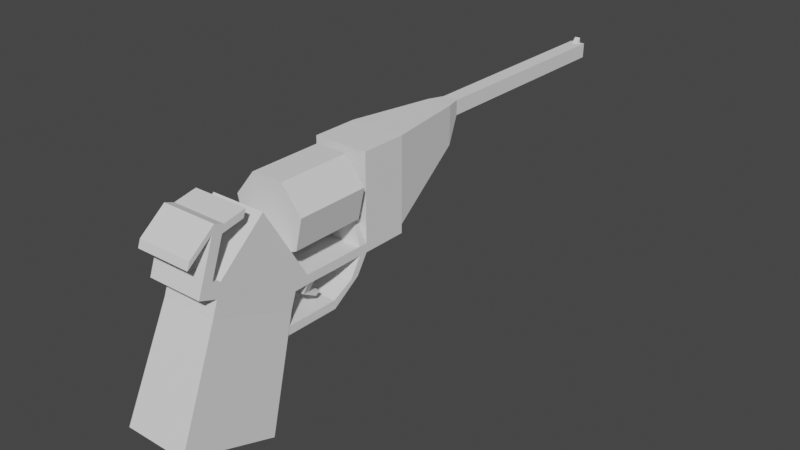 # Source: Rover.blend  (saved by Blender 3.5.10; exported with 4.5.12 LTS)
import bpy
from mathutils import Matrix  # noqa: F401  (used for matrix-valued properties, if any)

bpy.ops.wm.read_factory_settings(use_empty=True)
scene = bpy.context.scene
scene.name = 'Scene'

# ---- collections
col_collection = bpy.data.collections.new('Collection'); scene.collection.children.link(col_collection)

# ---- world
world_world = bpy.data.worlds.new('World'); scene.world = world_world
world_world.use_nodes = True; world_world.node_tree.nodes.clear()
_N = world_world.node_tree.nodes; _L = world_world.node_tree.links
n0 = _N.new('ShaderNodeOutputWorld'); n0.name = 'World Output'; n0.location = (300, 300)
n1 = _N.new('ShaderNodeBackground'); n1.name = 'Background'; n1.location = (10, 300)
n1.inputs[0].default_value = (0.05088, 0.05088, 0.05088, 1.0)
_L.new(n1.outputs[0], n0.inputs[0])
n0.is_active_output = True
world_world.color = (0.05088, 0.05088, 0.05088)
world_world.use_sun_shadow = False
world_world.sun_shadow_jitter_overblur = 0.0

# ---- meshes
me_cube_001 = bpy.data.meshes.new('Cube.001')
me_cube_001.from_pydata([(-0.8707, -1.788, -0.9422), (-0.7485, -0.5852, 1.806), (-0.8707, 0.7644, -1.871), (-0.7485, 1.609, 1.007), (0.8707, -1.788, -0.9422), (0.7485, -0.5852, 1.806), (0.8707, 0.7644, -1.871), (0.7485, 1.609, 1.007), (-0.7485, -0.4321, 2.227), (-0.7485, 1.762, 1.428), (0.7485, 1.762, 1.428), (0.7485, -0.4321, 2.227), (-0.7485, -0.3033, 2.581), (-0.7485, 0.9511, 3.661), (0.7485, 0.9511, 3.661), (0.7485, -0.3033, 2.581), (0.7485, -0.6417, 2.303), (-0.7485, -0.6417, 2.303), (0.7485, -0.5129, 2.657), (-0.7485, -0.5129, 2.657), (0.7485, -0.8905, 2.394), (-0.7485, -0.8905, 2.394), (0.7485, -0.7618, 2.748), (-0.7485, -0.7618, 2.748), (0.7485, -0.1649, 3.613), (-0.7485, -0.1649, 3.613), (0.7485, -0.4138, 3.704), (-0.7485, -0.4138, 3.704), (0.7485, -0.09396, 3.808), (-0.7485, -0.09396, 3.808), (0.7485, -0.3428, 3.899), (-0.7485, -0.3428, 3.899), (0.7485, -1.101, 3.161), (-0.7485, -1.101, 3.161), (0.7485, -1.03, 3.356), (-0.7485, -1.03, 3.356), (0.7485, 0.4259, 3.73), (-0.7485, 0.4259, 3.73), (0.7485, 0.4969, 3.925), (-0.7485, 0.4969, 3.925), (-0.7485, 2.144, 1.431), (0.7485, 2.144, 1.431), (-0.7485, 2.145, 1.669), (0.7485, 2.145, 1.669), (-0.7485, 3.867, 1.419), (0.7485, 3.867, 1.419), (-0.7485, 3.869, 1.657), (0.7485, 3.869, 1.657), (-0.7485, 4.096, 1.418), (0.7485, 4.096, 1.418), (-0.7485, 4.097, 1.656), (0.7485, 4.097, 1.656), (-0.7485, 5.37, 1.412), (0.7485, 5.37, 1.412), (-0.7485, 5.371, 1.65), (0.7485, 5.371, 1.65), (-0.2668, 3.95, 3.199), (0.2668, 3.95, 3.199), (-0.2668, 4.031, 3.199), (0.2668, 4.031, 3.199), (-0.2668, 3.951, 3.532), (0.2668, 3.951, 3.532), (-0.2668, 4.033, 3.532), (0.2668, 4.033, 3.532), (-0.2668, 2.143, 3.21), (0.2668, 2.143, 3.21), (-0.2668, 2.144, 3.543), (0.2668, 2.144, 3.543), (-0.7485, 4.108, 3.949), (0.7485, 4.108, 3.949), (-0.7485, 5.382, 3.943), (0.7485, 5.382, 3.943), (-0.3452, 7.727, 2.826), (0.3452, 7.727, 2.826), (-0.3452, 7.732, 3.883), (0.3452, 7.732, 3.883), (-0.209, 8.178, 3.455), (0.209, 8.178, 3.455), (-0.209, 8.18, 3.858), (0.209, 8.18, 3.858), (-0.209, 14.2, 3.426), (0.209, 14.2, 3.426), (-0.209, 14.21, 3.829), (0.209, 14.21, 3.829), (-0.07898, 14.03, 3.818), (-0.07898, 14.03, 3.83), (-0.07898, 14.19, 3.818), (-0.07898, 14.19, 3.976), (0.07898, 14.2, 3.818), (0.07898, 14.03, 3.83), (0.07898, 14.19, 3.818), (0.07898, 14.19, 3.976), (-0.7485, 3.548, 0.925), (0.7485, 3.548, 0.925), (-0.7485, 3.776, 0.9239), (0.7485, 3.776, 0.9239), (-0.7485, 2.969, 0.6314), (0.7485, 2.969, 0.6314), (-0.7485, 2.987, 0.4035), (0.7485, 2.987, 0.4035), (-0.7485, 1.424, 0.6414), (0.7485, 1.424, 0.6414), (-0.7485, 1.345, 0.427), (0.7485, 1.345, 0.427), (0.7485, 2.659, 1.425), (0.7485, 2.66, 1.663), (-0.7485, 2.659, 1.425), (-0.7485, 2.66, 1.663), (0.7485, 2.353, 1.668), (0.7485, 2.352, 1.43), (-0.7485, 2.352, 1.43), (-0.7485, 2.353, 1.668), (-0.5731, 2.167, 1.094), (0.5731, 2.167, 1.094), (0.5731, 2.326, 1.093), (-0.5731, 2.326, 1.093), (-0.5731, 2.557, 0.8814), (0.5731, 2.557, 0.8814), (0.5731, 2.695, 0.9604), (-0.5731, 2.695, 0.9604)], [], [(0, 1, 3, 2), (2, 3, 7, 6), (6, 7, 5, 4), (4, 5, 1, 0), (2, 6, 4, 0), (7, 3, 9, 10), (11, 10, 14, 15), (5, 7, 10, 11), (3, 1, 8, 9), (1, 5, 11, 8), (14, 13, 12, 15), (9, 8, 12, 13), (11, 15, 18, 16), (10, 9, 40, 41), (19, 17, 21, 23), (15, 12, 19, 18), (8, 11, 16, 17), (12, 8, 17, 19), (21, 20, 22, 23), (22, 18, 24, 26), (16, 18, 22, 20), (17, 16, 20, 21), (26, 24, 28, 30), (18, 19, 25, 24), (19, 23, 27, 25), (23, 22, 26, 27), (28, 29, 31, 30), (30, 31, 35, 34), (25, 27, 31, 29), (28, 24, 36, 38), (33, 32, 34, 35), (31, 27, 33, 35), (27, 26, 32, 33), (26, 30, 34, 32), (36, 37, 39, 38), (29, 28, 38, 39), (25, 29, 39, 37), (24, 25, 37, 36), (105, 104, 45, 47), (14, 10, 41, 43), (9, 13, 42, 40), (13, 14, 43, 42), (47, 45, 49, 51), (104, 106, 44, 45), (106, 107, 46, 44), (107, 105, 47, 46), (48, 50, 54, 52), (45, 44, 92, 93), (44, 46, 50, 48), (47, 51, 59, 57), (53, 52, 54, 55), (54, 70, 74, 72), (51, 49, 53, 55), (49, 48, 52, 53), (60, 56, 64, 66), (51, 50, 58, 59), (46, 47, 57, 56), (50, 46, 56, 58), (60, 61, 63, 62), (58, 56, 60, 62), (59, 58, 62, 63), (57, 59, 63, 61), (64, 65, 67, 66), (56, 57, 65, 64), (57, 61, 67, 65), (61, 60, 66, 67), (68, 69, 71, 70), (51, 55, 71, 69), (50, 51, 69, 68), (54, 50, 68, 70), (75, 73, 77, 79), (55, 54, 72, 73), (71, 55, 73, 75), (70, 71, 75, 74), (76, 78, 82, 80), (74, 75, 79, 78), (72, 74, 78, 76), (73, 72, 76, 77), (81, 80, 82, 83), (77, 76, 80, 81), (79, 77, 81, 83), (78, 79, 83, 82), (84, 85, 87, 86), (86, 87, 91, 90), (90, 91, 89, 88), (88, 89, 85, 84), (86, 90, 88, 84), (91, 87, 85, 89), (92, 94, 98, 96), (44, 48, 94, 92), (49, 45, 93, 95), (48, 49, 95, 94), (98, 99, 103, 102), (94, 95, 99, 98), (95, 93, 97, 99), (93, 92, 96, 97), (101, 100, 102, 103), (99, 97, 101, 103), (97, 96, 100, 101), (96, 98, 102, 100), (111, 108, 105, 107), (110, 111, 107, 106), (109, 110, 106, 104), (108, 109, 104, 105), (43, 41, 109, 108), (110, 109, 114, 115), (40, 42, 111, 110), (42, 43, 108, 111), (114, 113, 117, 118), (109, 41, 113, 114), (40, 110, 115, 112), (41, 40, 112, 113), (117, 116, 119, 118), (112, 115, 119, 116), (113, 112, 116, 117), (115, 114, 118, 119)])
_uv = me_cube_001.uv_layers.new(name='UVMap')
_uv.uv.foreach_set('vector', [0.5576, 0.1948, 0.5701, 0.0, 0.722, 1.551e-08, 0.7343, 0.1948, 0.6709, 0.5845, 0.6629, 0.7659, 0.5656, 0.7659, 0.5576, 0.5845, 0.5576, 0.3895, 0.5699, 0.1948, 0.7217, 0.1948, 0.7343, 0.3895, 0.6709, 0.3895, 0.6629, 0.5845, 0.5656, 0.5845, 0.5576, 0.3895, 0.6709, 0.3895, 0.7841, 0.3897, 0.7841, 0.5613, 0.6709, 0.5612, 0.7926, 0.8182, 0.7926, 0.9156, 0.7663, 0.9156, 0.7663, 0.8182, 0.1201, 0.9532, 0.06717, 0.8108, 0.2127, 0.8626, 0.143, 0.9447, 0.9235, 0.2569, 0.9235, 0.105, 0.9526, 0.105, 0.9526, 0.2569, 0.9526, 0.2569, 0.9526, 0.105, 0.9817, 0.105, 0.9817, 0.2569, 0.9639, 0.3543, 0.9639, 0.2569, 0.993, 0.2569, 0.993, 0.3543, 0.7663, 0.8182, 0.7663, 0.9156, 0.6709, 0.9156, 0.6709, 0.8182, 0.2973, 0.1855, 0.3502, 0.04312, 0.3731, 0.05164, 0.4428, 0.1337, 0.1201, 0.9532, 0.143, 0.9447, 0.1481, 0.9583, 0.1251, 0.9668, 0.9886, 0.3895, 0.9886, 0.4869, 0.9639, 0.4869, 0.9639, 0.3895, 0.3782, 0.03805, 0.3552, 0.02952, 0.3612, 0.01338, 0.3842, 0.0219, 0.9959, 0.6526, 0.9959, 0.75, 0.9821, 0.75, 0.9821, 0.6526, 0.9878, 0.8474, 0.9878, 0.9447, 0.9737, 0.9447, 0.9737, 0.8474, 0.3731, 0.05164, 0.3502, 0.04312, 0.3552, 0.02952, 0.3782, 0.03805, 0.8579, 0.09737, 0.8579, 8.762e-07, 0.8824, 6.397e-07, 0.8824, 0.09737, 0.1541, 0.9744, 0.1481, 0.9583, 0.2101, 0.9352, 0.2161, 0.9514, 0.1251, 0.9668, 0.1481, 0.9583, 0.1541, 0.9744, 0.1311, 0.983, 0.9737, 0.8474, 0.9737, 0.9447, 0.957, 0.9448, 0.957, 0.8474, 0.2161, 0.9514, 0.2101, 0.9352, 0.2228, 0.9305, 0.2288, 0.9467, 0.9821, 0.6526, 0.9821, 0.75, 0.9223, 0.75, 0.9223, 0.6526, 0.3782, 0.03805, 0.3842, 0.0219, 0.4462, 0.04495, 0.4402, 0.06109, 0.8824, 0.09737, 0.8824, 6.397e-07, 0.9486, 0.0, 0.9486, 0.09737, 0.9386, 0.75, 0.9386, 0.8474, 0.9223, 0.8474, 0.9223, 0.75, 0.9851, 0.5552, 0.9851, 0.6526, 0.9358, 0.6526, 0.9358, 0.5552, 0.4402, 0.06109, 0.4462, 0.04495, 0.4589, 0.04965, 0.4529, 0.06579, 0.2228, 0.9305, 0.2101, 0.9352, 0.2175, 0.8968, 0.2301, 0.8921, 0.9223, 0.6526, 0.9223, 0.5552, 0.9358, 0.5552, 0.9358, 0.6526, 0.4589, 0.04965, 0.4462, 0.04495, 0.4112, 0.0, 0.4238, 0.0047, 0.9486, 0.09737, 0.9486, 0.0, 0.9892, 0.0002191, 0.9892, 0.09759, 0.2161, 0.9514, 0.2288, 0.9467, 0.1937, 0.9916, 0.1811, 0.9963, 1.0, 0.8474, 1.0, 0.9447, 0.9878, 0.9447, 0.9878, 0.8474, 0.9386, 0.8474, 0.9386, 0.75, 0.9768, 0.75, 0.9768, 0.8474, 0.4402, 0.06109, 0.4529, 0.06579, 0.4602, 0.1043, 0.4476, 0.09957, 0.6326, 0.8961, 0.6326, 0.9934, 0.5952, 0.9934, 0.5952, 0.896, 0.08205, 0.7524, 0.0666, 0.7526, 0.0657, 0.674, 0.08115, 0.6738, 0.2127, 0.8626, 0.06717, 0.8108, 0.0672, 0.786, 0.08265, 0.7859, 0.2973, 0.1855, 0.4428, 0.1337, 0.3128, 0.2105, 0.2973, 0.2103, 0.8951, 0.6914, 0.7977, 0.6914, 0.7977, 0.5552, 0.8951, 0.5552, 0.08115, 0.6738, 0.0657, 0.674, 0.06553, 0.6591, 0.08098, 0.6589, 0.7343, 0.3004, 0.8317, 0.3004, 0.8316, 0.3786, 0.7343, 0.3786, 0.2967, 0.2438, 0.3122, 0.244, 0.3113, 0.3226, 0.2958, 0.3224, 0.9292, 0.3355, 0.8318, 0.3355, 0.8318, 0.2569, 0.9292, 0.2569, 0.2957, 0.3373, 0.3111, 0.3374, 0.3102, 0.4203, 0.2947, 0.4201, 0.5952, 0.896, 0.5952, 0.9934, 0.5576, 0.9934, 0.5576, 0.896, 0.2958, 0.3224, 0.3113, 0.3226, 0.3111, 0.3374, 0.2957, 0.3373, 0.08115, 0.6738, 0.08098, 0.6589, 0.1812, 0.662, 0.1813, 0.6673, 0.9971, 0.105, 0.9971, 0.2024, 0.9817, 0.2024, 0.9817, 0.105, 0.3102, 0.4203, 0.4593, 0.422, 0.4543, 0.5752, 0.3855, 0.5744, 0.08098, 0.6589, 0.06553, 0.6591, 0.06459, 0.5762, 0.08004, 0.576, 0.9639, 0.3896, 0.9639, 0.4869, 0.8815, 0.4869, 0.8815, 0.3895, 0.433, 0.3293, 0.4114, 0.329, 0.4129, 0.2115, 0.4345, 0.2118, 0.4602, 0.8006, 0.5576, 0.8006, 0.5263, 0.9009, 0.4916, 0.9009, 0.7945, 0.9262, 0.7945, 0.8288, 0.8897, 0.8601, 0.8897, 0.8948, 0.3111, 0.3374, 0.3113, 0.3226, 0.4114, 0.329, 0.4113, 0.3343, 0.9639, 0.2622, 0.9292, 0.2622, 0.9292, 0.2569, 0.9639, 0.2569, 0.4113, 0.3343, 0.4114, 0.329, 0.433, 0.3293, 0.433, 0.3346, 0.4916, 0.9009, 0.5263, 0.9009, 0.5263, 0.9225, 0.4916, 0.9225, 0.1813, 0.6673, 0.1812, 0.662, 0.2029, 0.6618, 0.2029, 0.6671, 0.9196, 0.5216, 0.9196, 0.4869, 0.9397, 0.4869, 0.9397, 0.5216, 0.9223, 0.8474, 0.957, 0.8474, 0.957, 0.9643, 0.9223, 0.9643, 0.1813, 0.6673, 0.2029, 0.6671, 0.2044, 0.7846, 0.1827, 0.7848, 0.9292, 0.2622, 0.9639, 0.2622, 0.9639, 0.3797, 0.9292, 0.3797, 0.4602, 0.0, 0.5576, 0.0, 0.5576, 0.08284, 0.4602, 0.08284, 0.08098, 0.6589, 0.08004, 0.576, 0.2292, 0.5743, 0.2301, 0.6572, 0.7841, 0.3895, 0.8815, 0.3895, 0.8815, 0.5284, 0.7841, 0.5284, 0.3102, 0.4203, 0.3111, 0.3374, 0.4602, 0.3391, 0.4593, 0.422, 0.2242, 0.4211, 0.1554, 0.4219, 0.1961, 0.3922, 0.2223, 0.3919, 0.5576, 0.8006, 0.4602, 0.8006, 0.487, 0.6566, 0.5319, 0.6566, 0.2292, 0.5743, 0.08004, 0.576, 0.1554, 0.4219, 0.2242, 0.4211, 0.4602, 0.08284, 0.5576, 0.08284, 0.5314, 0.2357, 0.4865, 0.2357, 0.4262, 0.6042, 0.4524, 0.6045, 0.448, 0.9963, 0.4218, 0.996, 0.4865, 0.2357, 0.5314, 0.2357, 0.5225, 0.2649, 0.4953, 0.2649, 0.3855, 0.5744, 0.4543, 0.5752, 0.4524, 0.6045, 0.4262, 0.6042, 0.8815, 0.5318, 0.8815, 0.4869, 0.9196, 0.4958, 0.9196, 0.523, 0.8579, 0.1246, 0.8579, 0.09737, 0.884, 0.09737, 0.884, 0.1246, 0.9223, 0.945, 0.8951, 0.9451, 0.8951, 0.5552, 0.9223, 0.5552, 0.2223, 0.3919, 0.1961, 0.3922, 0.1917, 0.0003005, 0.2179, 0.0, 0.4953, 0.2649, 0.5225, 0.2649, 0.5225, 0.6566, 0.4953, 0.6566, 0.7446, 0.3889, 0.7446, 0.3881, 0.7548, 0.3786, 0.7548, 0.3889, 0.7651, 0.3889, 0.7548, 0.3889, 0.7548, 0.3786, 0.7651, 0.3786, 0.7844, 0.5479, 0.792, 0.541, 0.792, 0.5551, 0.7841, 0.5476, 0.7446, 0.3786, 0.7446, 0.3894, 0.7343, 0.3893, 0.7343, 0.3892, 0.7343, 0.379, 0.7446, 0.379, 0.7446, 0.3786, 0.7343, 0.3892, 0.7841, 0.5284, 0.7944, 0.5284, 0.7944, 0.541, 0.7841, 0.541, 0.2638, 0.3014, 0.2636, 0.3162, 0.2301, 0.2647, 0.2449, 0.2636, 0.2958, 0.3224, 0.2957, 0.3373, 0.2636, 0.3162, 0.2638, 0.3014, 0.06553, 0.6591, 0.0657, 0.674, 0.03368, 0.695, 0.03351, 0.6801, 0.6326, 0.9934, 0.6326, 0.896, 0.6627, 0.896, 0.6627, 0.9934, 0.8318, 0.2332, 0.7345, 0.2332, 0.7345, 0.1269, 0.8318, 0.1268, 0.8316, 0.2805, 0.7343, 0.2805, 0.7345, 0.2332, 0.8318, 0.2332, 0.03351, 0.6801, 0.03368, 0.695, 0.01483, 0.7328, 0.0, 0.7316, 0.7945, 0.6914, 0.8919, 0.6914, 0.8919, 0.7284, 0.7945, 0.7284, 0.9851, 0.6526, 0.9851, 0.5552, 1.0, 0.5552, 1.0, 0.6526, 0.0, 0.7316, 0.01483, 0.7328, 0.01614, 0.8332, 0.002226, 0.8384, 0.7945, 0.7284, 0.8919, 0.7284, 0.8919, 0.8288, 0.7945, 0.8288, 0.2449, 0.2636, 0.2301, 0.2647, 0.2323, 0.1579, 0.2463, 0.1632, 0.9292, 0.3554, 0.8318, 0.3554, 0.8318, 0.3355, 0.9292, 0.3355, 0.2972, 0.2238, 0.3126, 0.224, 0.3122, 0.244, 0.2967, 0.2438, 0.7343, 0.2806, 0.8317, 0.2805, 0.8317, 0.3004, 0.7343, 0.3004, 0.08249, 0.7723, 0.06704, 0.7725, 0.0666, 0.7526, 0.08205, 0.7524, 0.08265, 0.7859, 0.0672, 0.786, 0.06704, 0.7725, 0.08249, 0.7723, 0.9985, 0.75, 0.9985, 0.8474, 0.9768, 0.8359, 0.9768, 0.7614, 0.2973, 0.2103, 0.3128, 0.2105, 0.3126, 0.224, 0.2972, 0.2238, 0.9292, 0.369, 0.8318, 0.369, 0.8318, 0.3554, 0.9292, 0.3554, 0.04507, 0.7741, 0.04519, 0.7845, 0.03121, 0.7592, 0.0363, 0.7502, 0.06704, 0.7725, 0.0672, 0.786, 0.04519, 0.7845, 0.04507, 0.7741, 0.2973, 0.2103, 0.2972, 0.2238, 0.2752, 0.2222, 0.2753, 0.2118, 0.6691, 0.7659, 0.6691, 0.8633, 0.6492, 0.8519, 0.6492, 0.7773, 0.6793, 0.9157, 0.6793, 0.9902, 0.6709, 0.9902, 0.6709, 0.9156, 0.2753, 0.2118, 0.2752, 0.2222, 0.2664, 0.2462, 0.2613, 0.2371, 0.706, 0.9156, 0.706, 0.9902, 0.6793, 0.9902, 0.6793, 0.9157, 0.7663, 0.9902, 0.7663, 0.9156, 0.7906, 0.9156, 0.7906, 0.9902])
me_cube_001.update()
me_cylinder = bpy.data.meshes.new('Cylinder')
me_cylinder.from_pydata([(0.0, 1.0, -1.0), (0.0, 1.0, 1.0), (0.7818, 0.6235, -1.0), (0.7818, 0.6235, 1.0), (0.9749, -0.2225, -1.0), (0.9749, -0.2225, 1.0), (0.4339, -0.901, -1.0), (0.4339, -0.901, 1.0), (-0.4339, -0.901, -1.0), (-0.4339, -0.901, 1.0), (-0.9749, -0.2225, -1.0), (-0.9749, -0.2225, 1.0), (-0.7818, 0.6235, -1.0), (-0.7818, 0.6235, 1.0)], [], [(0, 1, 3, 2), (2, 3, 5, 4), (4, 5, 7, 6), (6, 7, 9, 8), (8, 9, 11, 10), (3, 1, 13, 11, 9, 7, 5), (10, 11, 13, 12), (12, 13, 1, 0), (0, 2, 4, 6, 8, 10, 12)])
_uv = me_cylinder.uv_layers.new(name='UVMap')
_uv.uv.foreach_set('vector', [0.5928, 0.7659, 0.5928, 0.896, 0.5576, 0.896, 0.5576, 0.7659, 0.9235, 0.1268, 0.9235, 0.2569, 0.8883, 0.2569, 0.8883, 0.1268, 0.8883, 0.1268, 0.8883, 0.2569, 0.8318, 0.2569, 0.8318, 0.1268, 0.7977, 0.5613, 0.7977, 0.6914, 0.7625, 0.6914, 0.7625, 0.5613, 0.7625, 0.5613, 0.7625, 0.6914, 0.7061, 0.6914, 0.7061, 0.5613, 0.7945, 0.783, 0.7504, 0.8182, 0.6954, 0.8057, 0.6709, 0.7548, 0.6954, 0.704, 0.7504, 0.6914, 0.7945, 0.7266, 0.7061, 0.5613, 0.7061, 0.6914, 0.6709, 0.6914, 0.6709, 0.5613, 0.6492, 0.7659, 0.6492, 0.896, 0.5928, 0.896, 0.5928, 0.7659, 0.8138, 0.1268, 0.7588, 0.1143, 0.7343, 0.06341, 0.7588, 0.01256, 0.8138, 0.0, 0.8579, 0.03519, 0.8579, 0.09164])
me_cylinder.update()

# ---- objects
ob_cube = bpy.data.objects.new('Cube', me_cube_001)
ob_cylinder = bpy.data.objects.new('Cylinder', me_cylinder)

# ---- transforms, parenting, visibility, modifiers, constraints
ob_cube.location = (0.0, 0.0, 0.0)
ob_cylinder.location = (0.0, 2.808, 3.028)
ob_cylinder.rotation_euler = (-1.571, -0.0, 0.0)

# ---- collection membership
col_collection.objects.link(ob_cube)
col_collection.objects.link(ob_cylinder)

# ---- scene / render settings (as saved in the file)
scene.frame_start = 1; scene.frame_end = 250; scene.frame_set(1)
scene.render.engine = 'BLENDER_EEVEE_NEXT'
scene.cycles.sampling_pattern = 'TABULATED_SOBOL'
scene.view_settings.view_transform = 'Filmic'
bpy.context.view_layer.update()

# ---- added for rendering (the .blend has no active camera and no usable light): camera, sun
cam_auto = bpy.data.cameras.new('AutoCamera')
cam_auto.lens = 50.0
cam_auto.sensor_width = 36.0
cam_auto.clip_end = 1000.0
ob_auto_camera = bpy.data.objects.new('AutoCamera', cam_auto)
scene.collection.objects.link(ob_auto_camera)
ob_auto_camera.location = (15.8587, -12.822, 13.7392)
ob_auto_camera.rotation_euler = (1.09748, -7.21219e-08, 0.694738)
scene.camera = ob_auto_camera
light_auto_sun = bpy.data.lights.new('AutoSun', 'SUN')
light_auto_sun.energy = 3.0
light_auto_sun.angle = 0.0523599
ob_auto_sun = bpy.data.objects.new('AutoSun', light_auto_sun)
scene.collection.objects.link(ob_auto_sun)
ob_auto_sun.rotation_euler = (0.872665, 0.174533, 0.523599)
bpy.context.view_layer.update()
